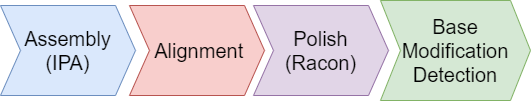

The diagram above was exported from draw.io. Its source (the exported page's mxGraphModel, read from the mxfile embedded in the PNG):
<mxGraphModel dx="1847" dy="784" grid="1" gridSize="10" guides="1" tooltips="1" connect="1" arrows="1" fold="1" page="1" pageScale="1" pageWidth="413" pageHeight="291" math="0" shadow="0">
  <root>
    <mxCell id="0" />
    <mxCell id="1" parent="0" />
    <mxCell id="sdnWuumhn61iWvwceUjY-9" value="&lt;font style=&quot;font-size: 20px;&quot;&gt;Assembly&lt;/font&gt;&lt;div&gt;&lt;font style=&quot;font-size: 20px;&quot;&gt;(IPA)&lt;/font&gt;&lt;/div&gt;" style="shape=step;perimeter=stepPerimeter;whiteSpace=wrap;html=1;fixedSize=1;fillColor=#dae8fc;strokeColor=#6c8ebf;" vertex="1" parent="1">
      <mxGeometry x="-400" y="101" width="135" height="90" as="geometry" />
    </mxCell>
    <mxCell id="sdnWuumhn61iWvwceUjY-15" value="&lt;span style=&quot;font-size: 20px;&quot;&gt;&amp;nbsp;Alignment&lt;/span&gt;" style="shape=step;perimeter=stepPerimeter;whiteSpace=wrap;html=1;fixedSize=1;fillColor=#f8cecc;strokeColor=#b85450;" vertex="1" parent="1">
      <mxGeometry x="-271" y="101" width="135" height="90" as="geometry" />
    </mxCell>
    <mxCell id="sdnWuumhn61iWvwceUjY-16" value="&lt;span style=&quot;font-size: 20px;&quot;&gt;Polish&lt;/span&gt;&lt;div&gt;&lt;span style=&quot;font-size: 20px;&quot;&gt;(Racon)&lt;/span&gt;&lt;/div&gt;" style="shape=step;perimeter=stepPerimeter;whiteSpace=wrap;html=1;fixedSize=1;fillColor=#e1d5e7;strokeColor=#9673a6;" vertex="1" parent="1">
      <mxGeometry x="-147" y="101" width="135" height="90" as="geometry" />
    </mxCell>
    <mxCell id="sdnWuumhn61iWvwceUjY-17" value="&lt;span style=&quot;font-size: 20px;&quot;&gt;Base Modification&lt;/span&gt;&lt;div&gt;&lt;span style=&quot;font-size: 20px;&quot;&gt;Detection&lt;/span&gt;&lt;/div&gt;" style="shape=step;perimeter=stepPerimeter;whiteSpace=wrap;html=1;fixedSize=1;fillColor=#d5e8d4;strokeColor=#82b366;" vertex="1" parent="1">
      <mxGeometry x="-20" y="96" width="150" height="100" as="geometry" />
    </mxCell>
  </root>
</mxGraphModel>